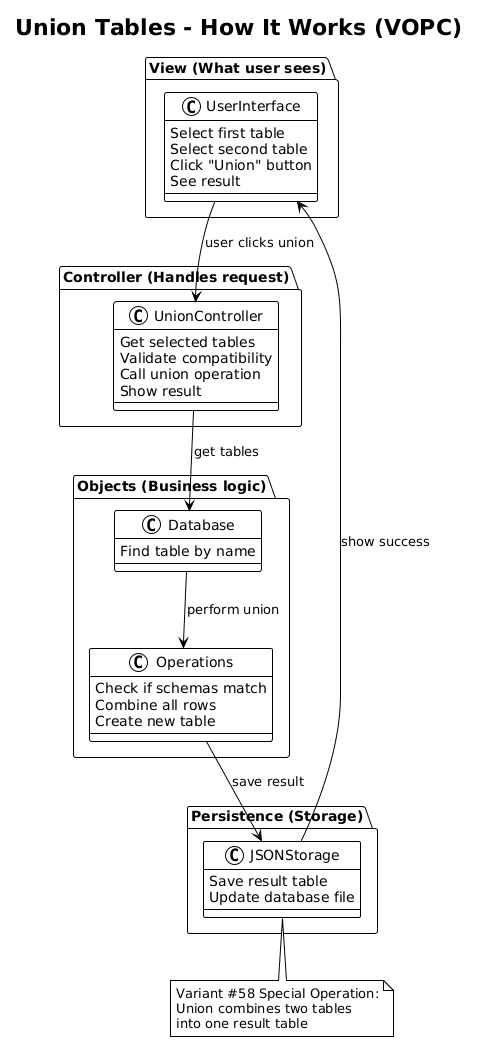

The diagram above was rendered by PlantUML. Its source (embedded in the PNG):
@startuml
!theme plain
title Union Tables - How It Works (VOPC)

package "View (What user sees)" {
  class UserInterface {
    Select first table
    Select second table
    Click "Union" button
    See result
  }
}

package "Controller (Handles request)" {
  class UnionController {
    Get selected tables
    Validate compatibility
    Call union operation
    Show result
  }
}

package "Objects (Business logic)" {
  class Database {
    Find table by name
  }
  
  class Operations {
    Check if schemas match
    Combine all rows
    Create new table
  }
}

package "Persistence (Storage)" {
  class JSONStorage {
    Save result table
    Update database file
  }
}

UserInterface --> UnionController : user clicks union
UnionController --> Database : get tables
Database --> Operations : perform union
Operations --> JSONStorage : save result
JSONStorage --> UserInterface : show success

note bottom
  Variant #58 Special Operation:
  Union combines two tables
  into one result table
end note
@enduml